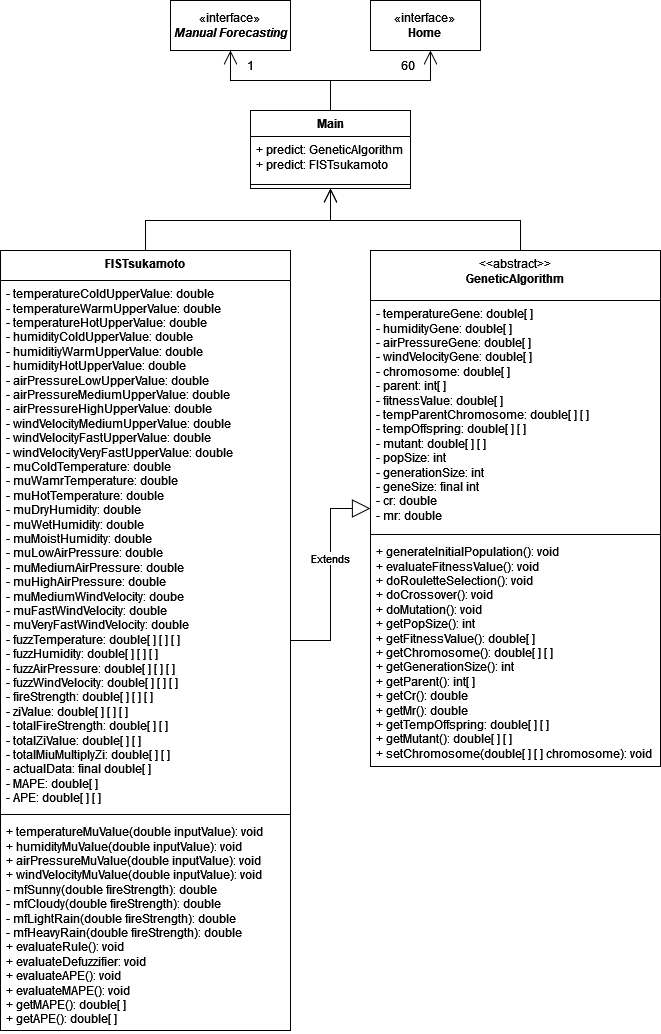

The diagram above was exported from draw.io. Its source (the exported page's mxGraphModel, read from the mxfile embedded in the PNG):
<mxGraphModel dx="954" dy="640" grid="1" gridSize="10" guides="1" tooltips="1" connect="1" arrows="1" fold="1" page="1" pageScale="1" pageWidth="827" pageHeight="1169" math="0" shadow="0">
  <root>
    <mxCell id="0" />
    <mxCell id="1" parent="0" />
    <mxCell id="7eL6SUsPRwxoRCSQDEe4-14" value="Extends" style="endArrow=block;endSize=16;endFill=0;html=1;rounded=0;edgeStyle=orthogonalEdgeStyle;" parent="1" source="7eL6SUsPRwxoRCSQDEe4-10" target="7eL6SUsPRwxoRCSQDEe4-5" edge="1">
      <mxGeometry x="0.1492" width="160" relative="1" as="geometry">
        <mxPoint x="580" y="210" as="sourcePoint" />
        <mxPoint x="740" y="210" as="targetPoint" />
        <mxPoint as="offset" />
      </mxGeometry>
    </mxCell>
    <mxCell id="7eL6SUsPRwxoRCSQDEe4-5" value="&lt;div&gt;&lt;span style=&quot;font-weight: normal;&quot;&gt;&amp;lt;&amp;lt;abstract&amp;gt;&amp;gt;&lt;/span&gt;&lt;/div&gt;&lt;div&gt;GeneticAlgorithm&lt;br&gt;&lt;/div&gt;" style="swimlane;fontStyle=1;align=center;verticalAlign=top;childLayout=stackLayout;horizontal=1;startSize=50;horizontalStack=0;resizeParent=1;resizeParentMax=0;resizeLast=0;collapsible=1;marginBottom=0;whiteSpace=wrap;html=1;" parent="1" vertex="1">
      <mxGeometry x="470" y="290" width="290" height="516" as="geometry">
        <mxRectangle x="200" y="150" width="100" height="30" as="alternateBounds" />
      </mxGeometry>
    </mxCell>
    <mxCell id="7eL6SUsPRwxoRCSQDEe4-6" value="&lt;div&gt;- temperatureGene: double[ ]&lt;br&gt;&lt;/div&gt;&lt;div&gt;&lt;div&gt;- humidityGene: double[ ]&lt;br&gt;&lt;/div&gt;&lt;div&gt;- airPressureGene: double[ ]&lt;br&gt;&lt;/div&gt;&lt;div&gt;- windVelocityGene: double[ ]&lt;br&gt;&lt;/div&gt;&lt;div&gt;- chromosome: double[ ]&lt;br&gt;&lt;/div&gt;&lt;div&gt;- parent: int[ ]&lt;br&gt;&lt;/div&gt;&lt;div&gt;- fitnessValue: double[ ]&lt;br&gt;&lt;/div&gt;&lt;div&gt;- tempParentChromosome: double[ ] [ ]&lt;br&gt;&lt;/div&gt;&lt;div&gt;- tempOffspring: double[ ] [ ]&lt;br&gt;&lt;/div&gt;&lt;div&gt;- mutant: double[ ] [ ]&lt;br&gt;&lt;/div&gt;&lt;div&gt;- popSize: int&lt;/div&gt;&lt;div&gt;- generationSize: int&lt;/div&gt;&lt;div&gt;- geneSize: final int&lt;br&gt;&lt;/div&gt;&lt;div&gt;- cr: double&lt;/div&gt;&lt;div&gt;- mr: double&lt;br&gt;&lt;/div&gt;&lt;div&gt;&lt;br&gt;&lt;/div&gt;&lt;div&gt;&lt;br&gt;&lt;br&gt;&lt;br&gt;&lt;/div&gt;&lt;/div&gt;" style="text;strokeColor=none;fillColor=none;align=left;verticalAlign=top;spacingLeft=4;spacingRight=4;overflow=hidden;rotatable=0;points=[[0,0.5],[1,0.5]];portConstraint=eastwest;whiteSpace=wrap;html=1;" parent="7eL6SUsPRwxoRCSQDEe4-5" vertex="1">
      <mxGeometry y="50" width="290" height="230" as="geometry" />
    </mxCell>
    <mxCell id="7eL6SUsPRwxoRCSQDEe4-7" value="" style="line;strokeWidth=1;fillColor=none;align=left;verticalAlign=middle;spacingTop=-1;spacingLeft=3;spacingRight=3;rotatable=0;labelPosition=right;points=[];portConstraint=eastwest;strokeColor=inherit;" parent="7eL6SUsPRwxoRCSQDEe4-5" vertex="1">
      <mxGeometry y="280" width="290" height="8" as="geometry" />
    </mxCell>
    <mxCell id="7eL6SUsPRwxoRCSQDEe4-8" value="&lt;div&gt;+ generateInitialPopulation(): void&lt;/div&gt;&lt;div&gt;+ evaluateFitnessValue(): void&lt;/div&gt;&lt;div&gt;+ doRouletteSelection(): void&lt;/div&gt;&lt;div&gt;+ doCrossover(): void&lt;/div&gt;&lt;div&gt;+ doMutation(): void&lt;/div&gt;&lt;div&gt;+ getPopSize(): int&lt;/div&gt;&lt;div&gt;+ getFitnessValue(): double[ ]&lt;/div&gt;&lt;div&gt;+ getChromosome(): double[ ] [ ]&lt;br&gt;&lt;/div&gt;&lt;div&gt;+ getGenerationSize(): int&lt;/div&gt;&lt;div&gt;+ getParent(): int[ ]&lt;br&gt;&lt;/div&gt;&lt;div&gt;+ getCr(): double&lt;/div&gt;&lt;div&gt;+ getMr(): double&lt;/div&gt;&lt;div&gt;+ getTempOffspring: double[ ] [ ]&lt;br&gt;&lt;/div&gt;&lt;div&gt;+ getMutant(): double[ ] [ ]&lt;br&gt;&lt;/div&gt;&lt;div&gt;+ setChromosome(double[ ] [ ] chromosome): void&lt;br&gt;&lt;/div&gt;" style="text;strokeColor=none;fillColor=none;align=left;verticalAlign=top;spacingLeft=4;spacingRight=4;overflow=hidden;rotatable=0;points=[[0,0.5],[1,0.5]];portConstraint=eastwest;whiteSpace=wrap;html=1;" parent="7eL6SUsPRwxoRCSQDEe4-5" vertex="1">
      <mxGeometry y="288" width="290" height="228" as="geometry" />
    </mxCell>
    <mxCell id="7eL6SUsPRwxoRCSQDEe4-10" value="FISTsukamoto" style="swimlane;fontStyle=1;align=center;verticalAlign=top;childLayout=stackLayout;horizontal=1;startSize=30;horizontalStack=0;resizeParent=1;resizeParentMax=0;resizeLast=0;collapsible=1;marginBottom=0;whiteSpace=wrap;html=1;" parent="1" vertex="1">
      <mxGeometry x="100" y="290" width="290" height="780" as="geometry">
        <mxRectangle x="30" y="50" width="100" height="30" as="alternateBounds" />
      </mxGeometry>
    </mxCell>
    <mxCell id="7eL6SUsPRwxoRCSQDEe4-11" value="&lt;div&gt;- temperatureColdUpperValue: double&lt;br&gt;&lt;/div&gt;&lt;div&gt;&lt;div&gt;- temperatureWarmUpperValue: double&lt;br&gt;&lt;/div&gt;&lt;div&gt;- temperatureHotUpperValue: double&lt;/div&gt;&lt;div&gt;- humidityColdUpperValue: double&lt;/div&gt;&lt;div&gt;- humiditiyWarmUpperValue: double&lt;/div&gt;&lt;div&gt;- humidityHotUpperValue: double&lt;/div&gt;&lt;div&gt;- airPressureLowUpperValue: double&lt;/div&gt;&lt;div&gt;- airPressureMediumUpperValue: double&lt;/div&gt;&lt;div&gt;- airPressureHighUpperValue: double&lt;/div&gt;&lt;div&gt;- windVelocityMediumUpperValue: double&lt;/div&gt;&lt;div&gt;- windVelocityFastUpperValue: double&lt;/div&gt;&lt;div&gt;- windVelocityVeryFastUpperValue: double&lt;/div&gt;&lt;div&gt;- muColdTemperature: double&lt;/div&gt;&lt;div&gt;- muWamrTemperature: double&lt;/div&gt;&lt;div&gt;- muHotTemperature: double&lt;/div&gt;&lt;div&gt;- muDryHumidity: double&lt;/div&gt;&lt;div&gt;- muWetHumidity: double&lt;/div&gt;&lt;div&gt;- muMoistHumidity: double&lt;/div&gt;&lt;div&gt;- muLowAirPressure: double&lt;/div&gt;&lt;div&gt;- muMediumAirPressure: double&lt;/div&gt;&lt;div&gt;- muHighAirPressure: double&lt;/div&gt;&lt;div&gt;- muMediumWindVelocity: doube&lt;/div&gt;&lt;div&gt;- muFastWindVelocity: double&lt;/div&gt;&lt;div&gt;- muVeryFastWindVelocity: double&lt;br&gt;&lt;/div&gt;&lt;div&gt;- fuzzTemperature: double[ ] [ ] [ ]&lt;/div&gt;&lt;div&gt;- fuzzHumidity: double[ ] [ ] [ ]&lt;/div&gt;&lt;div&gt;- fuzzAirPressure: double[ ] [ ] [ ]&lt;/div&gt;&lt;div&gt;- fuzzWindVelocity: double[ ] [ ] [ ]&lt;/div&gt;&lt;div&gt;- fireStrength: double[ ] [ ] [ ]&lt;/div&gt;&lt;div&gt;- ziValue: double[ ] [ ] [ ]&lt;/div&gt;&lt;div&gt;- totalFireStrength: double[ ] [ ]&lt;/div&gt;&lt;div&gt;- totalZiValue: double[ ] [ ]&lt;/div&gt;&lt;div&gt;- totalMiuMultiplyZi: double[ ] [ ]&lt;/div&gt;&lt;div&gt;- actualData: final double[ ]&lt;/div&gt;&lt;div&gt;- MAPE: double[ ]&lt;/div&gt;&lt;div&gt;- APE: double[ ] [ ]&lt;/div&gt;&lt;/div&gt;" style="text;strokeColor=none;fillColor=none;align=left;verticalAlign=top;spacingLeft=4;spacingRight=4;overflow=hidden;rotatable=0;points=[[0,0.5],[1,0.5]];portConstraint=eastwest;whiteSpace=wrap;html=1;" parent="7eL6SUsPRwxoRCSQDEe4-10" vertex="1">
      <mxGeometry y="30" width="290" height="530" as="geometry" />
    </mxCell>
    <mxCell id="7eL6SUsPRwxoRCSQDEe4-12" value="" style="line;strokeWidth=1;fillColor=none;align=left;verticalAlign=middle;spacingTop=-1;spacingLeft=3;spacingRight=3;rotatable=0;labelPosition=right;points=[];portConstraint=eastwest;strokeColor=inherit;" parent="7eL6SUsPRwxoRCSQDEe4-10" vertex="1">
      <mxGeometry y="560" width="290" height="8" as="geometry" />
    </mxCell>
    <mxCell id="7eL6SUsPRwxoRCSQDEe4-13" value="&lt;div&gt;+ temperatureMuValue(double inputValue): void&lt;/div&gt;&lt;div&gt;+ humidityMuValue(double inputValue): void&lt;/div&gt;&lt;div&gt;+ airPressureMuValue(double inputValue): void&lt;/div&gt;&lt;div&gt;+ windVelocityMuValue(double inputValue): void&lt;/div&gt;&lt;div&gt;- mfSunny(double fireStrength): double&lt;/div&gt;&lt;div&gt;- mfCloudy(double fireStrength): double&lt;/div&gt;&lt;div&gt;- mfLightRain(double fireStrength): double&lt;/div&gt;&lt;div&gt;- mfHeavyRain(double fireStrength): double&lt;/div&gt;&lt;div&gt;+ evaluateRule(): void&lt;/div&gt;&lt;div&gt;+ evaluateDefuzzifier: void&lt;/div&gt;&lt;div&gt;+ evaluateAPE(): void&lt;/div&gt;&lt;div&gt;+ evaluateMAPE(): void&lt;br&gt;&lt;/div&gt;&lt;div&gt;+ getMAPE(): double[ ]&lt;/div&gt;&lt;div&gt;+ getAPE(): double[ ]&lt;br&gt;&lt;/div&gt;" style="text;strokeColor=none;fillColor=none;align=left;verticalAlign=top;spacingLeft=4;spacingRight=4;overflow=hidden;rotatable=0;points=[[0,0.5],[1,0.5]];portConstraint=eastwest;whiteSpace=wrap;html=1;" parent="7eL6SUsPRwxoRCSQDEe4-10" vertex="1">
      <mxGeometry y="568" width="290" height="212" as="geometry" />
    </mxCell>
    <mxCell id="7eL6SUsPRwxoRCSQDEe4-15" value="«interface»&lt;br&gt;&lt;b&gt;Home&lt;/b&gt;" style="html=1;whiteSpace=wrap;" parent="1" vertex="1">
      <mxGeometry x="470" y="40" width="110" height="50" as="geometry" />
    </mxCell>
    <mxCell id="7eL6SUsPRwxoRCSQDEe4-18" value="" style="endArrow=open;endFill=1;endSize=12;html=1;rounded=0;edgeStyle=orthogonalEdgeStyle;" parent="1" source="7eL6SUsPRwxoRCSQDEe4-10" target="ABvxoHPrVvA6uCvEB0Qw-5" edge="1">
      <mxGeometry width="160" relative="1" as="geometry">
        <mxPoint x="410" y="290" as="sourcePoint" />
        <mxPoint x="250" y="-30" as="targetPoint" />
        <Array as="points">
          <mxPoint x="245" y="260" />
          <mxPoint x="430" y="260" />
        </Array>
      </mxGeometry>
    </mxCell>
    <mxCell id="7eL6SUsPRwxoRCSQDEe4-19" value="" style="endArrow=open;endFill=1;endSize=12;html=1;rounded=0;edgeStyle=orthogonalEdgeStyle;" parent="1" source="7eL6SUsPRwxoRCSQDEe4-5" target="ABvxoHPrVvA6uCvEB0Qw-5" edge="1">
      <mxGeometry width="160" relative="1" as="geometry">
        <mxPoint x="410" y="290" as="sourcePoint" />
        <mxPoint x="570" y="290" as="targetPoint" />
        <Array as="points">
          <mxPoint x="620" y="260" />
          <mxPoint x="430" y="260" />
        </Array>
      </mxGeometry>
    </mxCell>
    <mxCell id="ABvxoHPrVvA6uCvEB0Qw-1" value="«interface»&lt;br&gt;&lt;b&gt;&lt;i&gt;Manual Forecasting&lt;/i&gt;&lt;/b&gt;" style="html=1;whiteSpace=wrap;" parent="1" vertex="1">
      <mxGeometry x="270" y="40" width="120" height="50" as="geometry" />
    </mxCell>
    <mxCell id="ABvxoHPrVvA6uCvEB0Qw-5" value="Main" style="swimlane;fontStyle=1;align=center;verticalAlign=top;childLayout=stackLayout;horizontal=1;startSize=26;horizontalStack=0;resizeParent=1;resizeParentMax=0;resizeLast=0;collapsible=1;marginBottom=0;whiteSpace=wrap;html=1;" parent="1" vertex="1">
      <mxGeometry x="350" y="150" width="160" height="78" as="geometry" />
    </mxCell>
    <mxCell id="ABvxoHPrVvA6uCvEB0Qw-6" value="&lt;div&gt;+ predict: GeneticAlgorithm&lt;/div&gt;&lt;div&gt;+ predict: FISTsukamoto&lt;br&gt;&lt;/div&gt;" style="text;strokeColor=none;fillColor=none;align=left;verticalAlign=top;spacingLeft=4;spacingRight=4;overflow=hidden;rotatable=0;points=[[0,0.5],[1,0.5]];portConstraint=eastwest;whiteSpace=wrap;html=1;" parent="ABvxoHPrVvA6uCvEB0Qw-5" vertex="1">
      <mxGeometry y="26" width="160" height="44" as="geometry" />
    </mxCell>
    <mxCell id="ABvxoHPrVvA6uCvEB0Qw-7" value="" style="line;strokeWidth=1;fillColor=none;align=left;verticalAlign=middle;spacingTop=-1;spacingLeft=3;spacingRight=3;rotatable=0;labelPosition=right;points=[];portConstraint=eastwest;strokeColor=inherit;" parent="ABvxoHPrVvA6uCvEB0Qw-5" vertex="1">
      <mxGeometry y="70" width="160" height="8" as="geometry" />
    </mxCell>
    <mxCell id="ABvxoHPrVvA6uCvEB0Qw-9" value="" style="endArrow=open;endFill=1;endSize=12;html=1;rounded=0;edgeStyle=orthogonalEdgeStyle;" parent="1" source="ABvxoHPrVvA6uCvEB0Qw-5" target="ABvxoHPrVvA6uCvEB0Qw-1" edge="1">
      <mxGeometry width="160" relative="1" as="geometry">
        <mxPoint x="255" y="300" as="sourcePoint" />
        <mxPoint x="440" y="238" as="targetPoint" />
        <Array as="points">
          <mxPoint x="430" y="120" />
          <mxPoint x="330" y="120" />
        </Array>
      </mxGeometry>
    </mxCell>
    <mxCell id="ABvxoHPrVvA6uCvEB0Qw-10" value="" style="endArrow=open;endFill=1;endSize=12;html=1;rounded=0;edgeStyle=orthogonalEdgeStyle;" parent="1" source="ABvxoHPrVvA6uCvEB0Qw-5" target="7eL6SUsPRwxoRCSQDEe4-15" edge="1">
      <mxGeometry width="160" relative="1" as="geometry">
        <mxPoint x="440" y="160" as="sourcePoint" />
        <mxPoint x="340" y="110" as="targetPoint" />
        <Array as="points">
          <mxPoint x="430" y="120" />
          <mxPoint x="530" y="120" />
        </Array>
      </mxGeometry>
    </mxCell>
    <mxCell id="ABvxoHPrVvA6uCvEB0Qw-11" value="60" style="text;html=1;strokeColor=none;fillColor=none;align=center;verticalAlign=middle;whiteSpace=wrap;rounded=0;" parent="1" vertex="1">
      <mxGeometry x="478" y="90" width="60" height="30" as="geometry" />
    </mxCell>
    <mxCell id="ABvxoHPrVvA6uCvEB0Qw-12" value="1" style="text;html=1;strokeColor=none;fillColor=none;align=center;verticalAlign=middle;whiteSpace=wrap;rounded=0;" parent="1" vertex="1">
      <mxGeometry x="320" y="90" width="60" height="30" as="geometry" />
    </mxCell>
  </root>
</mxGraphModel>